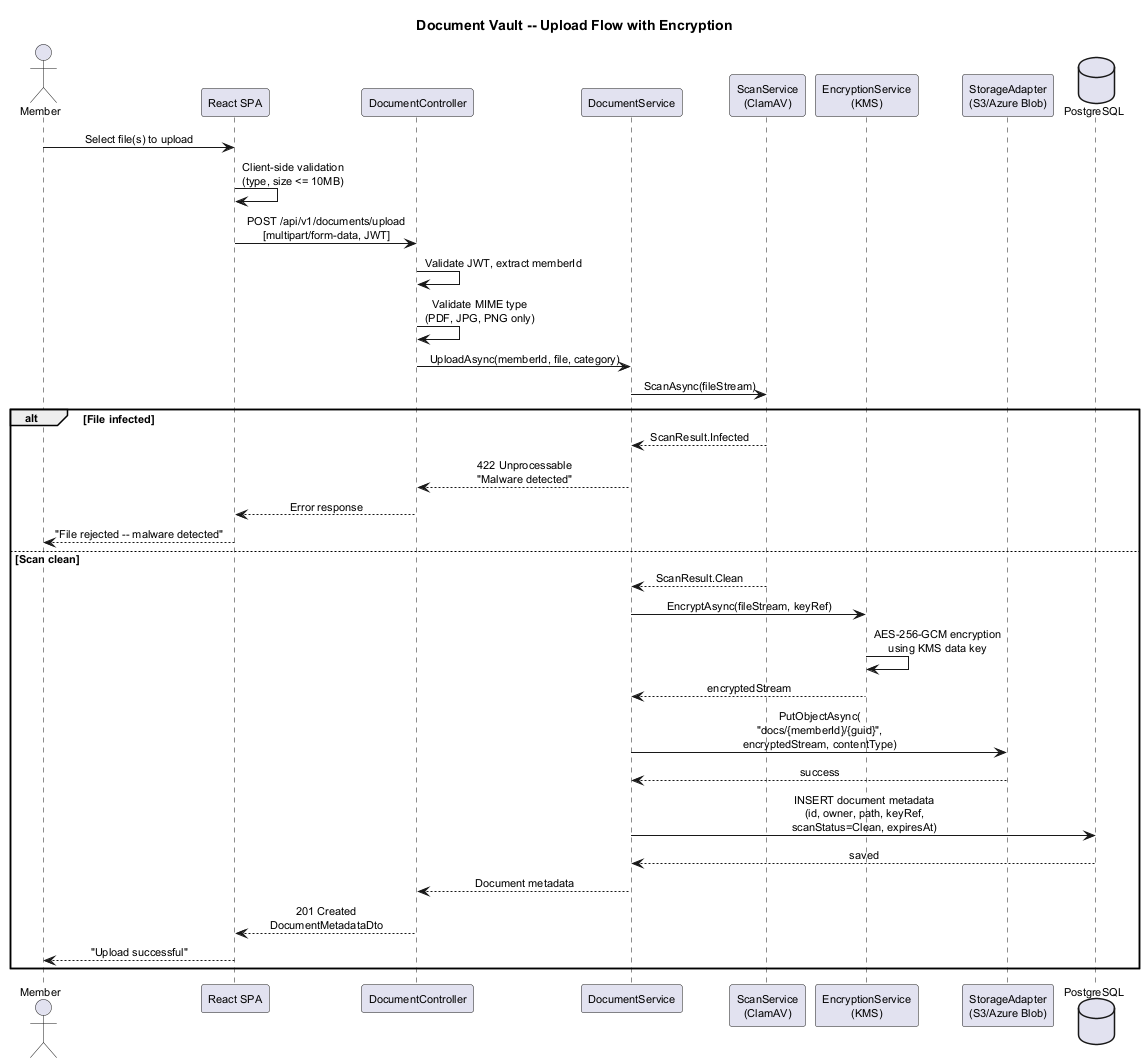

The diagram above was rendered by PlantUML. Its source (embedded in the PNG):
@startuml sequence-upload
title Document Vault -- Upload Flow with Encryption

skinparam defaultFontSize 11
skinparam shadowing false
skinparam sequenceMessageAlign center
skinparam maxMessageSize 200

actor Member
participant "React SPA" as SPA
participant "DocumentController" as DC
participant "DocumentService" as DS
participant "ScanService\n(ClamAV)" as Scan
participant "EncryptionService\n(KMS)" as Enc
participant "StorageAdapter\n(S3/Azure Blob)" as Store
database "PostgreSQL" as DB

Member -> SPA : Select file(s) to upload
SPA -> SPA : Client-side validation\n(type, size <= 10MB)
SPA -> DC : POST /api/v1/documents/upload\n[multipart/form-data, JWT]

DC -> DC : Validate JWT, extract memberId
DC -> DC : Validate MIME type\n(PDF, JPG, PNG only)

DC -> DS : UploadAsync(memberId, file, category)

DS -> Scan : ScanAsync(fileStream)
alt File infected
  Scan --> DS : ScanResult.Infected
  DS --> DC : 422 Unprocessable\n"Malware detected"
  DC --> SPA : Error response
  SPA --> Member : "File rejected -- malware detected"
else Scan clean
  Scan --> DS : ScanResult.Clean

  DS -> Enc : EncryptAsync(fileStream, keyRef)
  Enc -> Enc : AES-256-GCM encryption\nusing KMS data key
  Enc --> DS : encryptedStream

  DS -> Store : PutObjectAsync(\n"docs/{memberId}/{guid}", \nencryptedStream, contentType)
  Store --> DS : success

  DS -> DB : INSERT document metadata\n(id, owner, path, keyRef,\nscanStatus=Clean, expiresAt)
  DB --> DS : saved

  DS --> DC : Document metadata
  DC --> SPA : 201 Created\nDocumentMetadataDto
  SPA --> Member : "Upload successful"
end

@enduml